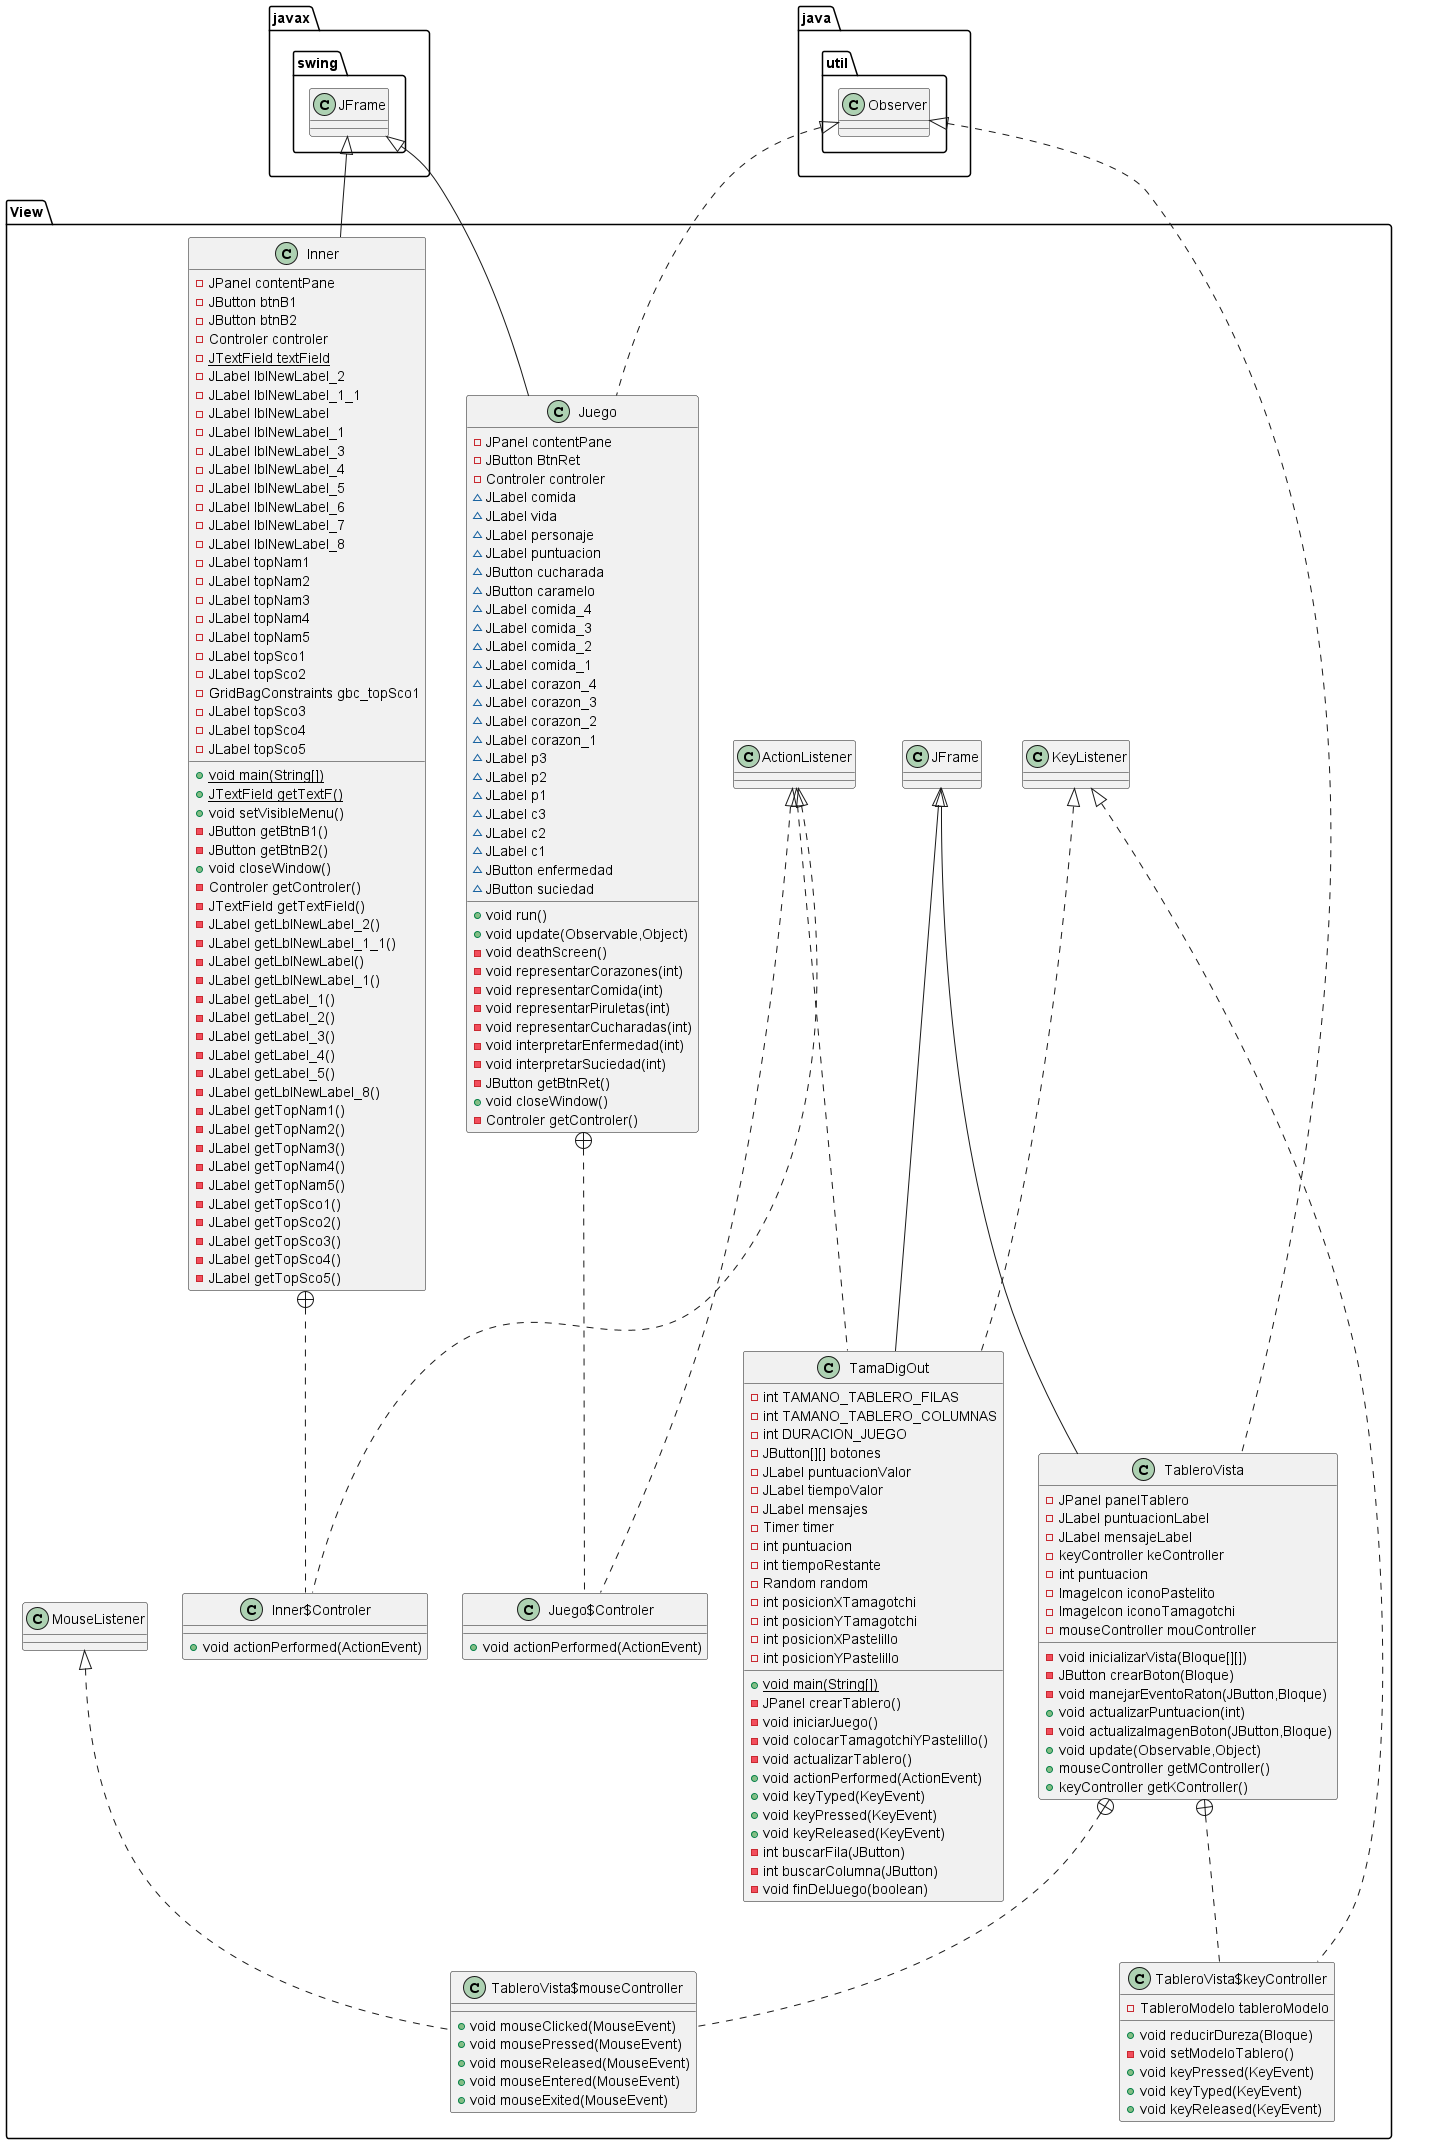

The diagram above was rendered by PlantUML. Its source (embedded in the PNG):
@startuml
class View.Juego {
- JPanel contentPane
- JButton BtnRet
- Controler controler
~ JLabel comida
~ JLabel vida
~ JLabel personaje
~ JLabel puntuacion
~ JButton cucharada
~ JButton caramelo
~ JLabel comida_4
~ JLabel comida_3
~ JLabel comida_2
~ JLabel comida_1
~ JLabel corazon_4
~ JLabel corazon_3
~ JLabel corazon_2
~ JLabel corazon_1
~ JLabel p3
~ JLabel p2
~ JLabel p1
~ JLabel c3
~ JLabel c2
~ JLabel c1
~ JButton enfermedad
~ JButton suciedad
+ void run()
+ void update(Observable,Object)
- void deathScreen()
- void representarCorazones(int)
- void representarComida(int)
- void representarPiruletas(int)
- void representarCucharadas(int)
- void interpretarEnfermedad(int)
- void interpretarSuciedad(int)
- JButton getBtnRet()
+ void closeWindow()
- Controler getControler()
}


class View.Juego$Controler {
+ void actionPerformed(ActionEvent)
}

class View.Inner {
- JPanel contentPane
- JButton btnB1
- JButton btnB2
- Controler controler
- {static} JTextField textField
- JLabel lblNewLabel_2
- JLabel lblNewLabel_1_1
- JLabel lblNewLabel
- JLabel lblNewLabel_1
- JLabel lblNewLabel_3
- JLabel lblNewLabel_4
- JLabel lblNewLabel_5
- JLabel lblNewLabel_6
- JLabel lblNewLabel_7
- JLabel lblNewLabel_8
- JLabel topNam1
- JLabel topNam2
- JLabel topNam3
- JLabel topNam4
- JLabel topNam5
- JLabel topSco1
- JLabel topSco2
- GridBagConstraints gbc_topSco1
- JLabel topSco3
- JLabel topSco4
- JLabel topSco5
+ {static} void main(String[])
+ {static} JTextField getTextF()
+ void setVisibleMenu()
- JButton getBtnB1()
- JButton getBtnB2()
+ void closeWindow()
- Controler getControler()
- JTextField getTextField()
- JLabel getLblNewLabel_2()
- JLabel getLblNewLabel_1_1()
- JLabel getLblNewLabel()
- JLabel getLblNewLabel_1()
- JLabel getLabel_1()
- JLabel getLabel_2()
- JLabel getLabel_3()
- JLabel getLabel_4()
- JLabel getLabel_5()
- JLabel getLblNewLabel_8()
- JLabel getTopNam1()
- JLabel getTopNam2()
- JLabel getTopNam3()
- JLabel getTopNam4()
- JLabel getTopNam5()
- JLabel getTopSco1()
- JLabel getTopSco2()
- JLabel getTopSco3()
- JLabel getTopSco4()
- JLabel getTopSco5()
}


class View.Inner$Controler {
+ void actionPerformed(ActionEvent)
}

class View.TamaDigOut {
- int TAMANO_TABLERO_FILAS
- int TAMANO_TABLERO_COLUMNAS
- int DURACION_JUEGO
- JButton[][] botones
- JLabel puntuacionValor
- JLabel tiempoValor
- JLabel mensajes
- Timer timer
- int puntuacion
- int tiempoRestante
- Random random
- int posicionXTamagotchi
- int posicionYTamagotchi
- int posicionXPastelillo
- int posicionYPastelillo
+ {static} void main(String[])
- JPanel crearTablero()
- void iniciarJuego()
- void colocarTamagotchiYPastelillo()
- void actualizarTablero()
+ void actionPerformed(ActionEvent)
+ void keyTyped(KeyEvent)
+ void keyPressed(KeyEvent)
+ void keyReleased(KeyEvent)
- int buscarFila(JButton)
- int buscarColumna(JButton)
- void finDelJuego(boolean)
}


class View.TableroVista {
- JPanel panelTablero
- JLabel puntuacionLabel
- JLabel mensajeLabel
- keyController keController
- int puntuacion
- ImageIcon iconoPastelito
- ImageIcon iconoTamagotchi
- mouseController mouController
- void inicializarVista(Bloque[][])
- JButton crearBoton(Bloque)
- void manejarEventoRaton(JButton,Bloque)
+ void actualizarPuntuacion(int)
- void actualizaImagenBoton(JButton,Bloque)
+ void update(Observable,Object)
+ mouseController getMController()
+ keyController getKController()
}


class View.TableroVista$mouseController {
+ void mouseClicked(MouseEvent)
+ void mousePressed(MouseEvent)
+ void mouseReleased(MouseEvent)
+ void mouseEntered(MouseEvent)
+ void mouseExited(MouseEvent)
}

class View.TableroVista$keyController {
- TableroModelo tableroModelo
+ void reducirDureza(Bloque)
- void setModeloTablero()
+ void keyPressed(KeyEvent)
+ void keyTyped(KeyEvent)
+ void keyReleased(KeyEvent)
}




java.util.Observer <|.. View.Juego
javax.swing.JFrame <|-- View.Juego
View.Juego +.. View.Juego$Controler
View.ActionListener <|.. View.Juego$Controler
javax.swing.JFrame <|-- View.Inner
View.Inner +.. View.Inner$Controler
View.ActionListener <|.. View.Inner$Controler
View.ActionListener <|.. View.TamaDigOut
View.KeyListener <|.. View.TamaDigOut
View.JFrame <|-- View.TamaDigOut
java.util.Observer <|.. View.TableroVista
View.JFrame <|-- View.TableroVista
View.TableroVista +.. View.TableroVista$mouseController
View.MouseListener <|.. View.TableroVista$mouseController
View.TableroVista +.. View.TableroVista$keyController
View.KeyListener <|.. View.TableroVista$keyController
@enduml